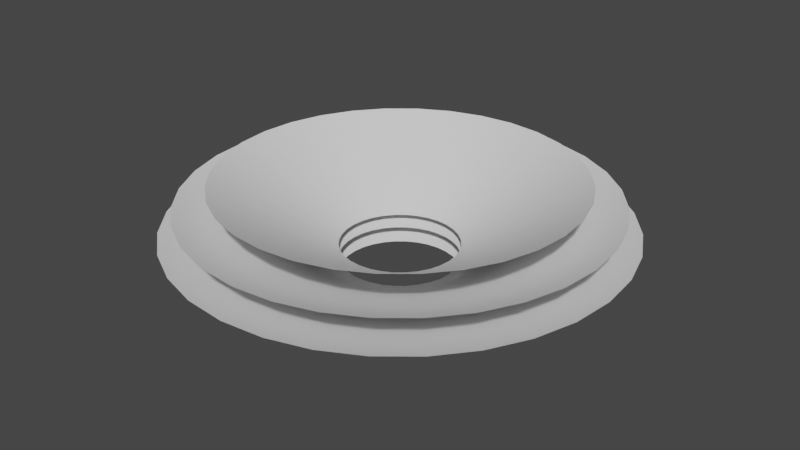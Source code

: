 # Source: goal.blend  (saved by Blender 2.93.21; exported with 4.5.12 LTS)
import bpy
from mathutils import Matrix  # noqa: F401  (used for matrix-valued properties, if any)

bpy.ops.wm.read_factory_settings(use_empty=True)
scene = bpy.context.scene
scene.name = 'Scene'

# ---- collections
col_collection = bpy.data.collections.new('Collection'); scene.collection.children.link(col_collection)

# ---- materials (node trees are filled in below, after node groups)
mat_a = bpy.data.materials.new('a')
mat_a.use_transparent_shadow = False
mat_b = bpy.data.materials.new('b')
mat_b.use_transparent_shadow = False
mat_c = bpy.data.materials.new('c')
mat_c.use_transparent_shadow = False

# ---- material node trees
mat_a.use_nodes = True; mat_a.node_tree.nodes.clear()
_N = mat_a.node_tree.nodes; _L = mat_a.node_tree.links
n0 = _N.new('ShaderNodeBsdfPrincipled'); n0.name = 'Principled BSDF'; n0.location = (10, 300)
n0.distribution = 'GGX'
n0.subsurface_method = 'BURLEY'
n0.inputs[3].default_value = 1.45
n0.inputs[27].default_value = (0.0, 0.0, 0.0, 1.0)
n0.inputs[28].default_value = 1.0
n1 = _N.new('ShaderNodeOutputMaterial'); n1.name = 'Material Output'; n1.location = (300, 300)
_L.new(n0.outputs[0], n1.inputs[0])
n1.is_active_output = True
mat_b.use_nodes = True; mat_b.node_tree.nodes.clear()
_N = mat_b.node_tree.nodes; _L = mat_b.node_tree.links
n0 = _N.new('ShaderNodeBsdfPrincipled'); n0.name = 'Principled BSDF'; n0.location = (10, 300)
n0.distribution = 'GGX'
n0.subsurface_method = 'BURLEY'
n0.inputs[3].default_value = 1.45
n0.inputs[27].default_value = (0.0, 0.0, 0.0, 1.0)
n0.inputs[28].default_value = 1.0
n1 = _N.new('ShaderNodeOutputMaterial'); n1.name = 'Material Output'; n1.location = (300, 300)
_L.new(n0.outputs[0], n1.inputs[0])
n1.is_active_output = True
mat_c.use_nodes = True; mat_c.node_tree.nodes.clear()
_N = mat_c.node_tree.nodes; _L = mat_c.node_tree.links
n0 = _N.new('ShaderNodeBsdfPrincipled'); n0.name = 'Principled BSDF'; n0.location = (10, 300)
n0.distribution = 'GGX'
n0.subsurface_method = 'BURLEY'
n0.inputs[3].default_value = 1.45
n0.inputs[27].default_value = (0.0, 0.0, 0.0, 1.0)
n0.inputs[28].default_value = 1.0
n1 = _N.new('ShaderNodeOutputMaterial'); n1.name = 'Material Output'; n1.location = (300, 300)
_L.new(n0.outputs[0], n1.inputs[0])
n1.is_active_output = True

# ---- world
world_world = bpy.data.worlds.new('World'); scene.world = world_world
world_world.use_nodes = True; world_world.node_tree.nodes.clear()
_N = world_world.node_tree.nodes; _L = world_world.node_tree.links
n0 = _N.new('ShaderNodeOutputWorld'); n0.name = 'World Output'; n0.location = (300, 300)
n1 = _N.new('ShaderNodeBackground'); n1.name = 'Background'; n1.location = (10, 300)
n1.inputs[0].default_value = (0.05088, 0.05088, 0.05088, 1.0)
_L.new(n1.outputs[0], n0.inputs[0])
n0.is_active_output = True
world_world.color = (0.05088, 0.05088, 0.05088)
world_world.use_sun_shadow = False
world_world.sun_shadow_jitter_overblur = 0.0

# ---- meshes
me_cylinder = bpy.data.meshes.new('Cylinder')
me_cylinder.from_pydata([(0.0, 1.0, -1.0), (-8.628e-08, 3.865, -0.132), (0.1951, 0.9808, -1.0), (0.7541, 3.791, -0.132), (0.3827, 0.9239, -1.0), (1.479, 3.571, -0.132), (0.5556, 0.8315, -1.0), (2.147, 3.214, -0.132), (0.7071, 0.7071, -1.0), (2.733, 2.733, -0.132), (0.8315, 0.5556, -1.0), (3.214, 2.147, -0.132), (0.9239, 0.3827, -1.0), (3.571, 1.479, -0.132), (0.9808, 0.1951, -1.0), (3.791, 0.7541, -0.132), (1.0, -4.371e-08, -1.0), (3.865, -1.204e-07, -0.132), (0.9808, -0.1951, -1.0), (3.791, -0.7541, -0.132), (0.9239, -0.3827, -1.0), (3.571, -1.479, -0.132), (0.8315, -0.5556, -1.0), (3.214, -2.147, -0.132), (0.7071, -0.7071, -1.0), (2.733, -2.733, -0.132), (0.5556, -0.8315, -1.0), (2.147, -3.214, -0.132), (0.3827, -0.9239, -1.0), (1.479, -3.571, -0.132), (0.1951, -0.9808, -1.0), (0.7541, -3.791, -0.132), (-8.742e-08, -1.0, -1.0), (-4.242e-07, -3.865, -0.132), (-0.1951, -0.9808, -1.0), (-0.7541, -3.791, -0.132), (-0.3827, -0.9239, -1.0), (-1.479, -3.571, -0.132), (-0.5556, -0.8315, -1.0), (-2.147, -3.214, -0.132), (-0.7071, -0.7071, -1.0), (-2.733, -2.733, -0.132), (-0.8315, -0.5556, -1.0), (-3.214, -2.147, -0.132), (-0.9239, -0.3827, -1.0), (-3.571, -1.479, -0.132), (-0.9808, -0.1951, -1.0), (-3.791, -0.7541, -0.132), (-1.0, 1.192e-08, -1.0), (-3.865, 9.469e-08, -0.132), (-0.9808, 0.1951, -1.0), (-3.791, 0.7541, -0.132), (-0.9239, 0.3827, -1.0), (-3.571, 1.479, -0.132), (-0.8315, 0.5556, -1.0), (-3.214, 2.147, -0.132), (-0.7071, 0.7071, -1.0), (-2.733, 2.733, -0.132), (-0.5556, 0.8315, -1.0), (-2.147, 3.214, -0.132), (-0.3827, 0.9239, -1.0), (-1.479, 3.571, -0.132), (-0.1951, 0.9808, -1.0), (-0.7541, 3.791, -0.132), (0.0, 1.0, -0.7283), (-7.166e-08, 3.617, 0.3024), (0.1951, 0.9808, -0.7283), (0.7056, 3.547, 0.3024), (0.3827, 0.9239, -0.7283), (1.384, 3.341, 0.3024), (0.5556, 0.8315, -0.7283), (2.009, 3.007, 0.3024), (0.7071, 0.7071, -0.7283), (2.557, 2.557, 0.3024), (0.8315, 0.5556, -0.7283), (3.007, 2.009, 0.3024), (0.9239, 0.3827, -0.7283), (3.341, 1.384, 0.3024), (0.9808, 0.1951, -0.7283), (3.547, 0.7056, 0.3024), (1.0, -4.371e-08, -0.7283), (3.617, -1.051e-07, 0.3024), (0.9808, -0.1951, -0.7283), (3.547, -0.7056, 0.3024), (0.9239, -0.3827, -0.7283), (3.341, -1.384, 0.3024), (0.8315, -0.5556, -0.7283), (3.007, -2.009, 0.3024), (0.7071, -0.7071, -0.7283), (2.557, -2.557, 0.3024), (0.5556, -0.8315, -0.7283), (2.009, -3.007, 0.3024), (0.3827, -0.9239, -0.7283), (1.384, -3.341, 0.3024), (0.1951, -0.9808, -0.7283), (0.7056, -3.547, 0.3024), (-8.742e-08, -1.0, -0.7283), (-3.878e-07, -3.617, 0.3024), (-0.1951, -0.9808, -0.7283), (-0.7056, -3.547, 0.3024), (-0.3827, -0.9239, -0.7283), (-1.384, -3.341, 0.3024), (-0.5556, -0.8315, -0.7283), (-2.009, -3.007, 0.3024), (-0.7071, -0.7071, -0.7283), (-2.557, -2.557, 0.3024), (-0.8315, -0.5556, -0.7283), (-3.007, -2.009, 0.3024), (-0.9239, -0.3827, -0.7283), (-3.341, -1.384, 0.3024), (-0.9808, -0.1951, -0.7283), (-3.547, -0.7056, 0.3024), (-1.0, 1.192e-08, -0.7283), (-3.617, 9.614e-08, 0.3024), (-0.9808, 0.1951, -0.7283), (-3.547, 0.7056, 0.3024), (-0.9239, 0.3827, -0.7283), (-3.341, 1.384, 0.3024), (-0.8315, 0.5556, -0.7283), (-3.007, 2.009, 0.3024), (-0.7071, 0.7071, -0.7283), (-2.557, 2.557, 0.3024), (-0.5556, 0.8315, -0.7283), (-2.009, 3.007, 0.3024), (-0.3827, 0.9239, -0.7283), (-1.384, 3.341, 0.3024), (-0.1951, 0.9808, -0.7283), (-0.7056, 3.547, 0.3024), (0.0, 1.0, -0.4886), (-4.478e-08, 3.065, 0.6537), (0.1951, 0.9808, -0.4886), (0.5979, 3.006, 0.6537), (0.3827, 0.9239, -0.4886), (1.173, 2.832, 0.6537), (0.5556, 0.8315, -0.4886), (1.703, 2.548, 0.6537), (0.7071, 0.7071, -0.4886), (2.167, 2.167, 0.6537), (0.8315, 0.5556, -0.4886), (2.548, 1.703, 0.6537), (0.9239, 0.3827, -0.4886), (2.832, 1.173, 0.6537), (0.9808, 0.1951, -0.4886), (3.006, 0.5979, 0.6537), (1.0, -4.371e-08, -0.4886), (3.065, -8.176e-08, 0.6537), (0.9808, -0.1951, -0.4886), (3.006, -0.5979, 0.6537), (0.9239, -0.3827, -0.4886), (2.832, -1.173, 0.6537), (0.8315, -0.5556, -0.4886), (2.548, -1.703, 0.6537), (0.7071, -0.7071, -0.4886), (2.167, -2.167, 0.6537), (0.5556, -0.8315, -0.4886), (1.703, -2.548, 0.6537), (0.3827, -0.9239, -0.4886), (1.173, -2.832, 0.6537), (0.1951, -0.9808, -0.4886), (0.5979, -3.006, 0.6537), (-8.742e-08, -1.0, -0.4886), (-3.127e-07, -3.065, 0.6537), (-0.1951, -0.9808, -0.4886), (-0.5979, -3.006, 0.6537), (-0.3827, -0.9239, -0.4886), (-1.173, -2.832, 0.6537), (-0.5556, -0.8315, -0.4886), (-1.703, -2.548, 0.6537), (-0.7071, -0.7071, -0.4886), (-2.167, -2.167, 0.6537), (-0.8315, -0.5556, -0.4886), (-2.548, -1.703, 0.6537), (-0.9239, -0.3827, -0.4886), (-2.832, -1.173, 0.6537), (-0.9808, -0.1951, -0.4886), (-3.006, -0.5979, 0.6537), (-1.0, 1.192e-08, -0.4886), (-3.065, 8.876e-08, 0.6537), (-0.9808, 0.1951, -0.4886), (-3.006, 0.5979, 0.6537), (-0.9239, 0.3827, -0.4886), (-2.832, 1.173, 0.6537), (-0.8315, 0.5556, -0.4886), (-2.548, 1.703, 0.6537), (-0.7071, 0.7071, -0.4886), (-2.167, 2.167, 0.6537), (-0.5556, 0.8315, -0.4886), (-1.703, 2.548, 0.6537), (-0.3827, 0.9239, -0.4886), (-1.173, 2.832, 0.6537), (-0.1951, 0.9808, -0.4886), (-0.5979, 3.006, 0.6537)], [], [(0, 1, 3, 2), (2, 3, 5, 4), (4, 5, 7, 6), (6, 7, 9, 8), (8, 9, 11, 10), (10, 11, 13, 12), (12, 13, 15, 14), (14, 15, 17, 16), (16, 17, 19, 18), (18, 19, 21, 20), (20, 21, 23, 22), (22, 23, 25, 24), (24, 25, 27, 26), (26, 27, 29, 28), (28, 29, 31, 30), (30, 31, 33, 32), (32, 33, 35, 34), (34, 35, 37, 36), (36, 37, 39, 38), (38, 39, 41, 40), (40, 41, 43, 42), (42, 43, 45, 44), (44, 45, 47, 46), (46, 47, 49, 48), (48, 49, 51, 50), (50, 51, 53, 52), (52, 53, 55, 54), (54, 55, 57, 56), (56, 57, 59, 58), (58, 59, 61, 60), (60, 61, 63, 62), (62, 63, 1, 0), (64, 65, 67, 66), (66, 67, 69, 68), (68, 69, 71, 70), (70, 71, 73, 72), (72, 73, 75, 74), (74, 75, 77, 76), (76, 77, 79, 78), (78, 79, 81, 80), (80, 81, 83, 82), (82, 83, 85, 84), (84, 85, 87, 86), (86, 87, 89, 88), (88, 89, 91, 90), (90, 91, 93, 92), (92, 93, 95, 94), (94, 95, 97, 96), (96, 97, 99, 98), (98, 99, 101, 100), (100, 101, 103, 102), (102, 103, 105, 104), (104, 105, 107, 106), (106, 107, 109, 108), (108, 109, 111, 110), (110, 111, 113, 112), (112, 113, 115, 114), (114, 115, 117, 116), (116, 117, 119, 118), (118, 119, 121, 120), (120, 121, 123, 122), (122, 123, 125, 124), (124, 125, 127, 126), (126, 127, 65, 64), (128, 129, 131, 130), (130, 131, 133, 132), (132, 133, 135, 134), (134, 135, 137, 136), (136, 137, 139, 138), (138, 139, 141, 140), (140, 141, 143, 142), (142, 143, 145, 144), (144, 145, 147, 146), (146, 147, 149, 148), (148, 149, 151, 150), (150, 151, 153, 152), (152, 153, 155, 154), (154, 155, 157, 156), (156, 157, 159, 158), (158, 159, 161, 160), (160, 161, 163, 162), (162, 163, 165, 164), (164, 165, 167, 166), (166, 167, 169, 168), (168, 169, 171, 170), (170, 171, 173, 172), (172, 173, 175, 174), (174, 175, 177, 176), (176, 177, 179, 178), (178, 179, 181, 180), (180, 181, 183, 182), (182, 183, 185, 184), (184, 185, 187, 186), (186, 187, 189, 188), (188, 189, 191, 190), (190, 191, 129, 128)])
me_cylinder.polygons.foreach_set('use_smooth', [True] * 96)
me_cylinder.polygons.foreach_set('material_index', [2, 2, 2, 2, 2, 2, 2, 2, 2, 2, 2, 2, 2, 2, 2, 2, 2, 2, 2, 2, 2, 2, 2, 2, 2, 2, 2, 2, 2, 2, 2, 2, 1, 1, 1, 1, 1, 1, 1, 1, 1, 1, 1, 1, 1, 1, 1, 1, 1, 1, 1, 1, 1, 1, 1, 1, 1, 1, 1, 1, 1, 1, 1, 1, 0, 0, 0, 0, 0, 0, 0, 0, 0, 0, 0, 0, 0, 0, 0, 0, 0, 0, 0, 0, 0, 0, 0, 0, 0, 0, 0, 0, 0, 0, 0, 0])
_uv = me_cylinder.uv_layers.new(name='UVMap')
_uv.uv.foreach_set('vector', [0.1929, 0.2632, 0.0001423, 0.282, 0.0001423, 0.2314, 0.1929, 0.2506, 0.1929, 0.2506, 0.0001423, 0.2314, 0.01001, 0.1818, 0.1953, 0.2383, 0.1953, 0.2383, 0.01001, 0.1818, 0.02936, 0.1351, 0.2001, 0.2266, 0.2001, 0.2266, 0.02936, 0.1351, 0.05746, 0.09311, 0.207, 0.2161, 0.207, 0.2161, 0.05746, 0.09311, 0.09321, 0.05737, 0.2159, 0.2072, 0.2159, 0.2072, 0.09321, 0.05737, 0.1352, 0.02931, 0.2263, 0.2002, 0.2263, 0.2002, 0.1352, 0.02931, 0.182, 0.009981, 0.238, 0.1953, 0.238, 0.1953, 0.182, 0.009981, 0.2315, 0.0001423, 0.2503, 0.1928, 0.2503, 0.1928, 0.2315, 0.0001423, 0.2821, 0.000166, 0.2629, 0.1928, 0.2629, 0.1928, 0.2821, 0.000166, 0.3316, 0.01005, 0.2752, 0.1952, 0.2752, 0.1952, 0.3316, 0.01005, 0.3783, 0.02941, 0.2868, 0.2, 0.2868, 0.2, 0.3783, 0.02941, 0.4203, 0.0575, 0.2973, 0.207, 0.2973, 0.207, 0.4203, 0.0575, 0.456, 0.09323, 0.3062, 0.2158, 0.3062, 0.2158, 0.456, 0.09323, 0.484, 0.1352, 0.3132, 0.2262, 0.3132, 0.2262, 0.484, 0.1352, 0.5033, 0.1819, 0.3181, 0.2378, 0.3181, 0.2378, 0.5033, 0.1819, 0.5132, 0.2314, 0.3206, 0.2502, 0.3206, 0.2502, 0.5132, 0.2314, 0.5132, 0.2819, 0.3206, 0.2627, 0.3206, 0.2627, 0.5132, 0.2819, 0.5033, 0.3315, 0.3182, 0.2751, 0.3182, 0.2751, 0.5033, 0.3315, 0.484, 0.3781, 0.3134, 0.2867, 0.3134, 0.2867, 0.484, 0.3781, 0.456, 0.4201, 0.3064, 0.2972, 0.3064, 0.2972, 0.456, 0.4201, 0.4203, 0.4559, 0.2976, 0.3061, 0.2976, 0.3061, 0.4203, 0.4559, 0.3783, 0.484, 0.2872, 0.3132, 0.2872, 0.3132, 0.3783, 0.484, 0.3317, 0.5033, 0.2756, 0.318, 0.2756, 0.318, 0.3317, 0.5033, 0.2821, 0.5132, 0.2633, 0.3205, 0.2633, 0.3205, 0.2821, 0.5132, 0.2316, 0.5133, 0.2507, 0.3206, 0.2507, 0.3206, 0.2316, 0.5133, 0.182, 0.5034, 0.2383, 0.3182, 0.2383, 0.3182, 0.182, 0.5034, 0.1353, 0.4841, 0.2267, 0.3134, 0.2267, 0.3134, 0.1353, 0.4841, 0.09322, 0.456, 0.2162, 0.3064, 0.2162, 0.3064, 0.09322, 0.456, 0.05746, 0.4203, 0.2073, 0.2976, 0.2073, 0.2976, 0.05746, 0.4203, 0.02936, 0.3783, 0.2003, 0.2871, 0.2003, 0.2871, 0.02936, 0.3783, 0.01001, 0.3316, 0.1954, 0.2755, 0.1954, 0.2755, 0.01001, 0.3316, 0.0001423, 0.282, 0.1929, 0.2632, 0.7266, 0.1874, 0.6416, 0.02772, 0.6859, 0.009432, 0.7381, 0.1826, 0.7381, 0.1826, 0.6859, 0.009432, 0.7329, 0.0001423, 0.7503, 0.1802, 0.7503, 0.1802, 0.7329, 0.0001423, 0.7808, 0.0001838, 0.7628, 0.1802, 0.7628, 0.1802, 0.7808, 0.0001838, 0.8277, 0.009555, 0.775, 0.1825, 0.775, 0.1825, 0.8277, 0.009555, 0.872, 0.0279, 0.7865, 0.1873, 0.7865, 0.1873, 0.872, 0.0279, 0.9118, 0.05451, 0.7969, 0.1941, 0.7969, 0.1941, 0.9118, 0.05451, 0.9456, 0.08837, 0.8057, 0.2029, 0.8057, 0.2029, 0.9456, 0.08837, 0.9722, 0.1282, 0.8127, 0.2132, 0.8127, 0.2132, 0.9722, 0.1282, 0.9905, 0.1724, 0.8175, 0.2247, 0.8175, 0.2247, 0.9905, 0.1724, 0.9999, 0.2194, 0.8199, 0.2369, 0.8199, 0.2369, 0.9999, 0.2194, 0.9999, 0.2672, 0.82, 0.2493, 0.82, 0.2493, 0.9999, 0.2672, 0.9905, 0.3142, 0.8176, 0.2615, 0.8176, 0.2615, 0.9905, 0.3142, 0.9722, 0.3584, 0.8129, 0.273, 0.8129, 0.273, 0.9722, 0.3584, 0.9456, 0.3982, 0.806, 0.2834, 0.806, 0.2834, 0.9456, 0.3982, 0.9118, 0.4321, 0.7973, 0.2922, 0.7973, 0.2922, 0.9118, 0.4321, 0.872, 0.4587, 0.787, 0.2991, 0.787, 0.2991, 0.872, 0.4587, 0.8277, 0.4771, 0.7755, 0.3039, 0.7755, 0.3039, 0.8277, 0.4771, 0.7808, 0.4864, 0.7633, 0.3064, 0.7633, 0.3064, 0.7808, 0.4864, 0.7329, 0.4865, 0.7508, 0.3064, 0.7508, 0.3064, 0.7329, 0.4865, 0.6859, 0.4772, 0.7386, 0.304, 0.7386, 0.304, 0.6859, 0.4772, 0.6416, 0.4589, 0.7271, 0.2993, 0.7271, 0.2993, 0.6416, 0.4589, 0.6018, 0.4323, 0.7167, 0.2924, 0.7167, 0.2924, 0.6018, 0.4323, 0.5678, 0.3984, 0.7079, 0.2837, 0.7079, 0.2837, 0.5678, 0.3984, 0.5412, 0.3586, 0.7009, 0.2734, 0.7009, 0.2734, 0.5412, 0.3586, 0.5228, 0.3143, 0.6961, 0.2619, 0.6961, 0.2619, 0.5228, 0.3143, 0.5135, 0.2673, 0.6936, 0.2497, 0.6936, 0.2497, 0.5135, 0.2673, 0.5135, 0.2193, 0.6936, 0.2372, 0.6936, 0.2372, 0.5135, 0.2193, 0.5228, 0.1723, 0.696, 0.225, 0.696, 0.225, 0.5228, 0.1723, 0.5412, 0.128, 0.7007, 0.2135, 0.7007, 0.2135, 0.5412, 0.128, 0.5678, 0.08816, 0.7075, 0.2032, 0.7075, 0.2032, 0.5678, 0.08816, 0.6018, 0.0543, 0.7163, 0.1943, 0.7163, 0.1943, 0.6018, 0.0543, 0.6416, 0.02772, 0.7266, 0.1874, 0.7727, 0.6587, 0.8895, 0.5635, 0.9127, 0.5982, 0.7795, 0.6688, 0.7795, 0.6688, 0.9127, 0.5982, 0.9286, 0.6367, 0.7843, 0.68, 0.7843, 0.68, 0.9286, 0.6367, 0.9368, 0.6776, 0.7867, 0.6919, 0.7867, 0.6919, 0.9368, 0.6776, 0.9368, 0.7193, 0.7868, 0.7041, 0.7868, 0.7041, 0.9368, 0.7193, 0.9286, 0.7603, 0.7845, 0.7161, 0.7845, 0.7161, 0.9286, 0.7603, 0.9127, 0.7988, 0.7799, 0.7274, 0.7799, 0.7274, 0.9127, 0.7988, 0.8895, 0.8335, 0.7733, 0.7375, 0.7733, 0.7375, 0.8895, 0.8335, 0.86, 0.863, 0.7647, 0.7462, 0.7647, 0.7462, 0.86, 0.863, 0.8253, 0.8861, 0.7546, 0.7531, 0.7546, 0.7531, 0.8253, 0.8861, 0.7867, 0.9021, 0.7434, 0.7578, 0.7434, 0.7578, 0.7867, 0.9021, 0.7458, 0.9102, 0.7315, 0.7603, 0.7315, 0.7603, 0.7458, 0.9102, 0.7041, 0.9102, 0.7194, 0.7604, 0.7194, 0.7604, 0.7041, 0.9102, 0.6632, 0.902, 0.7074, 0.7581, 0.7074, 0.7581, 0.6632, 0.902, 0.6247, 0.886, 0.6962, 0.7535, 0.6962, 0.7535, 0.6247, 0.886, 0.5901, 0.8628, 0.686, 0.7468, 0.686, 0.7468, 0.5901, 0.8628, 0.5606, 0.8333, 0.6774, 0.7383, 0.6774, 0.7383, 0.5606, 0.8333, 0.5375, 0.7987, 0.6706, 0.7282, 0.6706, 0.7282, 0.5375, 0.7987, 0.5216, 0.7602, 0.6659, 0.717, 0.6659, 0.717, 0.5216, 0.7602, 0.5135, 0.7193, 0.6634, 0.705, 0.6634, 0.705, 0.5135, 0.7193, 0.5135, 0.6777, 0.6634, 0.6929, 0.6634, 0.6929, 0.5135, 0.6777, 0.5216, 0.6368, 0.6656, 0.6809, 0.6656, 0.6809, 0.5216, 0.6368, 0.5375, 0.5983, 0.6702, 0.6696, 0.6702, 0.6696, 0.5375, 0.5983, 0.5606, 0.5636, 0.6768, 0.6594, 0.6768, 0.6594, 0.5606, 0.5636, 0.5901, 0.5341, 0.6853, 0.6508, 0.6853, 0.6508, 0.5901, 0.5341, 0.6247, 0.5109, 0.6954, 0.6439, 0.6954, 0.6439, 0.6247, 0.5109, 0.6632, 0.495, 0.7066, 0.6392, 0.7066, 0.6392, 0.6632, 0.495, 0.7041, 0.4868, 0.7185, 0.6367, 0.7185, 0.6367, 0.7041, 0.4868, 0.7458, 0.4868, 0.7306, 0.6366, 0.7306, 0.6366, 0.7458, 0.4868, 0.7867, 0.4949, 0.7426, 0.6389, 0.7426, 0.6389, 0.7867, 0.4949, 0.8253, 0.5108, 0.7539, 0.6435, 0.7539, 0.6435, 0.8253, 0.5108, 0.86, 0.534, 0.764, 0.6502, 0.764, 0.6502, 0.86, 0.534, 0.8895, 0.5635, 0.7727, 0.6587])
me_cylinder.materials.append(mat_a)
me_cylinder.materials.append(mat_b)
me_cylinder.materials.append(mat_c)
me_cylinder.use_remesh_fix_poles = True
me_cylinder.use_remesh_preserve_attributes = False
me_cylinder.update()

# ---- objects
ob_goal = bpy.data.objects.new('goal', me_cylinder)

# ---- transforms, parenting, visibility, modifiers, constraints
ob_goal.location = (0.0, 0.0, 0.0)

# ---- collection membership
col_collection.objects.link(ob_goal)

# ---- scene / render settings (as saved in the file)
scene.frame_start = 1; scene.frame_end = 250; scene.frame_set(1)
scene.render.engine = 'BLENDER_EEVEE_NEXT'
scene.cycles.use_denoising = False
scene.cycles.samples = 128
scene.cycles.sampling_pattern = 'TABULATED_SOBOL'
scene.cycles.use_adaptive_sampling = False
scene.cycles.use_light_tree = False
scene.view_settings.view_transform = 'Filmic'
bpy.context.view_layer.update()

# ---- added for rendering (the .blend has no active camera and no usable light): camera, sun
cam_auto = bpy.data.cameras.new('AutoCamera')
cam_auto.lens = 50.0
cam_auto.sensor_width = 36.0
cam_auto.clip_end = 1000.0
ob_auto_camera = bpy.data.objects.new('AutoCamera', cam_auto)
scene.collection.objects.link(ob_auto_camera)
ob_auto_camera.location = (10.2302, -12.2762, 8.01098)
ob_auto_camera.rotation_euler = (1.09748, -7.21219e-08, 0.694738)
scene.camera = ob_auto_camera
light_auto_sun = bpy.data.lights.new('AutoSun', 'SUN')
light_auto_sun.energy = 3.0
light_auto_sun.angle = 0.0523599
ob_auto_sun = bpy.data.objects.new('AutoSun', light_auto_sun)
scene.collection.objects.link(ob_auto_sun)
ob_auto_sun.rotation_euler = (0.872665, 0.174533, 0.523599)
bpy.context.view_layer.update()
